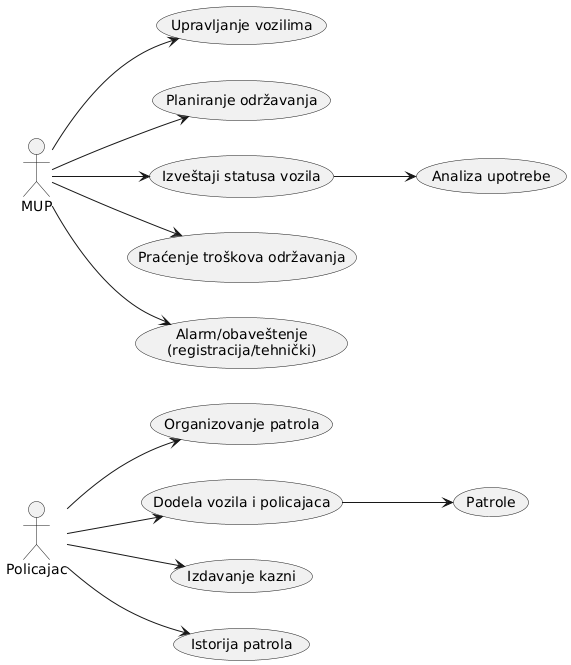

The diagram above was rendered by PlantUML. Its source (embedded in the PNG):
@startuml
left to right direction
skinparam packageStyle rectangle

actor "Policajac" as Policajac
actor "MUP" as MUP

' ==== Policajac funkcionalnosti ====
usecase "Organizovanje patrola" as UC1
usecase "Dodela vozila i policajaca" as UC2
usecase "Izdavanje kazni" as UC3
usecase "Istorija patrola" as UC4
usecase "Patrole" as UC5

' ==== MUP funkcionalnosti ====
usecase "Upravljanje vozilima" as UC6
usecase "Planiranje održavanja" as UC7
usecase "Izveštaji statusa vozila" as UC8
usecase "Praćenje troškova održavanja" as UC9
usecase "Alarm/obaveštenje\n(registracija/tehnički)" as UC10
usecase "Analiza upotrebe" as UC11

' ==== Veze Policajac ====
Policajac --> UC1
Policajac --> UC2
Policajac --> UC3
Policajac --> UC4
UC2 --> UC5

' ==== Veze MUP ====
MUP --> UC6
MUP --> UC7
MUP --> UC8
MUP --> UC9
MUP --> UC10
UC8 --> UC11
@enduml